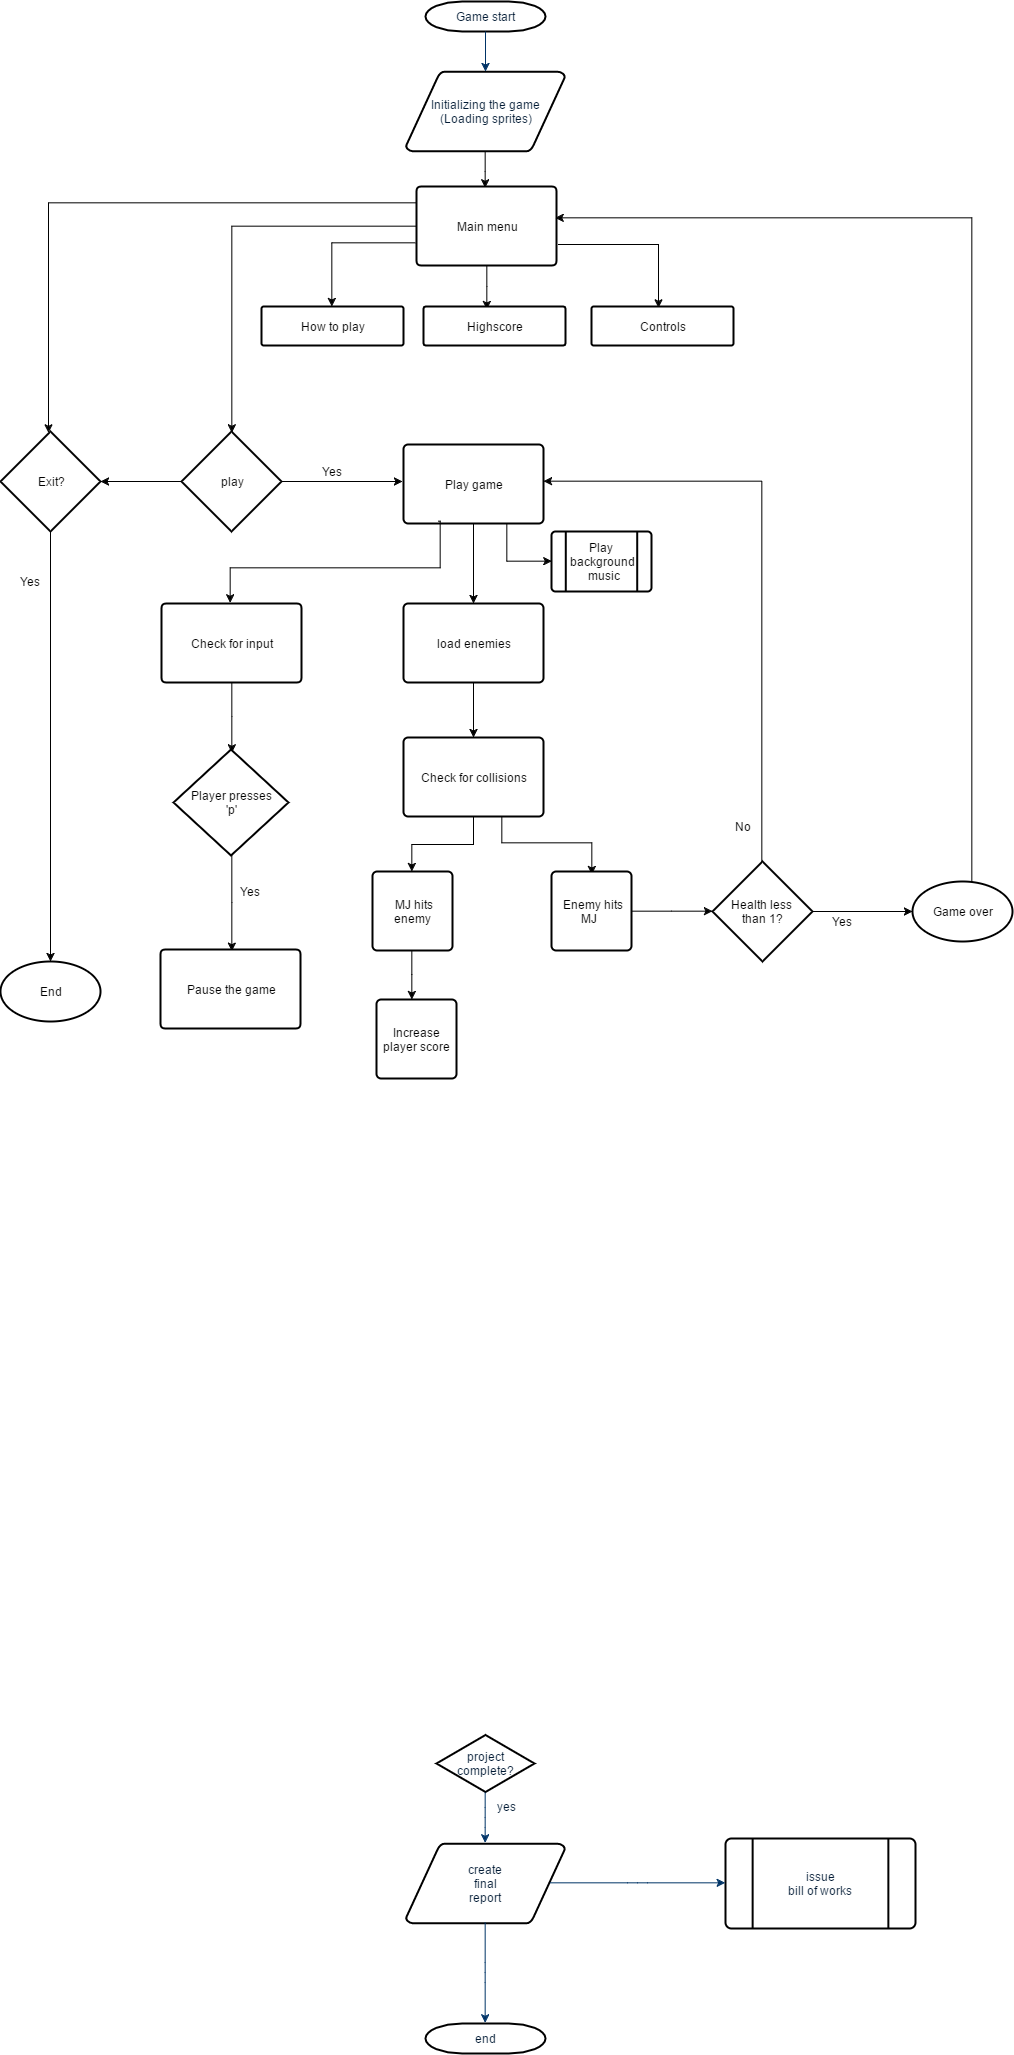

The diagram above was exported from draw.io. Its source (the exported page's mxGraphModel, read from the mxfile embedded in the PNG):
<mxGraphModel dx="2777" dy="1242" grid="0" gridSize="10" guides="1" tooltips="1" connect="0" arrows="1" fold="1" page="0" pageScale="1.5" pageWidth="826" pageHeight="1169" background="none" math="0" shadow="0">
  <root>
    <mxCell id="0" style=";html=1;" />
    <mxCell id="1" style=";html=1;" parent="0" />
    <mxCell id="2" value="Game start" style="shape=mxgraph.flowchart.terminator;fillColor=#FFFFFF;strokeColor=#000000;strokeWidth=2;gradientColor=none;gradientDirection=north;fontColor=#001933;fontStyle=0;html=1;" parent="1" vertex="1">
      <mxGeometry x="260" y="60" width="120" height="30" as="geometry" />
    </mxCell>
    <mxCell id="403b0b155dabf0e4-77" style="edgeStyle=orthogonalEdgeStyle;rounded=0;html=1;entryX=0.493;entryY=0.027;entryPerimeter=0;endArrow=classic;endFill=1;jettySize=auto;orthogonalLoop=1;" edge="1" parent="1" source="3" target="403b0b155dabf0e4-75">
      <mxGeometry relative="1" as="geometry" />
    </mxCell>
    <mxCell id="3" value="Initializing the game&lt;div&gt;(Loading sprites)&lt;/div&gt;" style="shape=mxgraph.flowchart.data;fillColor=#FFFFFF;strokeColor=#000000;strokeWidth=2;gradientColor=none;gradientDirection=north;fontColor=#001933;fontStyle=0;html=1;" parent="1" vertex="1">
      <mxGeometry x="240.5" y="130" width="159" height="80" as="geometry" />
    </mxCell>
    <mxCell id="9" style="fontColor=#001933;fontStyle=1;strokeColor=#003366;strokeWidth=1;html=1;" parent="1" source="2" target="3" edge="1">
      <mxGeometry relative="1" as="geometry" />
    </mxCell>
    <mxCell id="42" value="project&#10;complete?" style="shape=mxgraph.flowchart.decision;fillColor=#FFFFFF;strokeColor=#000000;strokeWidth=2;gradientColor=none;gradientDirection=north;fontColor=#001933;fontStyle=0;html=1;" parent="1" vertex="1">
      <mxGeometry x="271" y="1793.5" width="98" height="57" as="geometry" />
    </mxCell>
    <mxCell id="44" value="create&#10;final&#10;report" style="shape=mxgraph.flowchart.data;fillColor=#FFFFFF;strokeColor=#000000;strokeWidth=2;gradientColor=none;gradientDirection=north;fontColor=#001933;fontStyle=0;html=1;" parent="1" vertex="1">
      <mxGeometry x="240.5" y="1902" width="159" height="80" as="geometry" />
    </mxCell>
    <mxCell id="46" value="issue&#10;bill of works" style="shape=mxgraph.flowchart.predefined_process;fillColor=#FFFFFF;strokeColor=#000000;strokeWidth=2;gradientColor=none;gradientDirection=north;fontColor=#001933;fontStyle=0;html=1;" parent="1" vertex="1">
      <mxGeometry x="560" y="1897" width="190" height="90" as="geometry" />
    </mxCell>
    <mxCell id="47" value="end" style="shape=mxgraph.flowchart.terminator;fillColor=#FFFFFF;strokeColor=#000000;strokeWidth=2;gradientColor=none;gradientDirection=north;fontColor=#001933;fontStyle=0;html=1;" parent="1" vertex="1">
      <mxGeometry x="260" y="2082" width="120" height="30" as="geometry" />
    </mxCell>
    <mxCell id="49" value="" style="edgeStyle=elbowEdgeStyle;elbow=vertical;exitX=0.5;exitY=1;exitPerimeter=0;entryX=0.5;entryY=0;entryPerimeter=0;fontColor=#001933;fontStyle=1;strokeColor=#003366;strokeWidth=1;html=1;" parent="1" source="42" target="44" edge="1">
      <mxGeometry y="172" width="100" height="100" as="geometry">
        <mxPoint y="272" as="sourcePoint" />
        <mxPoint x="100" y="172" as="targetPoint" />
      </mxGeometry>
    </mxCell>
    <mxCell id="50" value="" style="edgeStyle=elbowEdgeStyle;elbow=vertical;exitX=0.5;exitY=1;exitPerimeter=0;entryX=0.5;entryY=0;entryPerimeter=0;fontColor=#001933;fontStyle=1;strokeColor=#003366;strokeWidth=1;html=1;" parent="1" source="44" target="47" edge="1">
      <mxGeometry y="172" width="100" height="100" as="geometry">
        <mxPoint y="272" as="sourcePoint" />
        <mxPoint x="100" y="172" as="targetPoint" />
      </mxGeometry>
    </mxCell>
    <mxCell id="51" value="" style="edgeStyle=elbowEdgeStyle;elbow=vertical;exitX=0.905;exitY=0.5;exitPerimeter=0;entryX=0;entryY=0.5;entryPerimeter=0;fontColor=#001933;fontStyle=1;strokeColor=#003366;strokeWidth=1;html=1;" parent="1" source="44" target="46" edge="1">
      <mxGeometry y="172" width="100" height="100" as="geometry">
        <mxPoint y="272" as="sourcePoint" />
        <mxPoint x="100" y="172" as="targetPoint" />
      </mxGeometry>
    </mxCell>
    <mxCell id="64" value="yes" style="text;fontColor=#001933;fontStyle=0;html=1;strokeColor=none;gradientColor=none;fillColor=none;strokeWidth=2;align=center;" parent="1" vertex="1">
      <mxGeometry x="321" y="1852" width="40" height="26" as="geometry" />
    </mxCell>
    <mxCell id="403b0b155dabf0e4-73" value="" style="edgeStyle=orthogonalEdgeStyle;rounded=0;html=1;endArrow=classic;endFill=1;jettySize=auto;orthogonalLoop=1;entryX=0.002;entryY=0.501;entryPerimeter=0;exitX=0.739;exitY=0.986;exitPerimeter=0;" edge="1" parent="1" source="403b0b155dabf0e4-68" target="403b0b155dabf0e4-74">
      <mxGeometry relative="1" as="geometry">
        <mxPoint x="458" y="550.5" as="targetPoint" />
        <Array as="points">
          <mxPoint x="341" y="619" />
        </Array>
      </mxGeometry>
    </mxCell>
    <mxCell id="403b0b155dabf0e4-88" value="" style="edgeStyle=orthogonalEdgeStyle;rounded=0;html=1;endArrow=classic;endFill=1;jettySize=auto;orthogonalLoop=1;" edge="1" parent="1" source="403b0b155dabf0e4-68" target="403b0b155dabf0e4-87">
      <mxGeometry relative="1" as="geometry" />
    </mxCell>
    <mxCell id="403b0b155dabf0e4-68" value="Play game" style="strokeWidth=2;html=1;shape=mxgraph.flowchart.process;whiteSpace=wrap;" vertex="1" parent="1">
      <mxGeometry x="238" y="503" width="140" height="79" as="geometry" />
    </mxCell>
    <mxCell id="403b0b155dabf0e4-90" value="" style="edgeStyle=orthogonalEdgeStyle;rounded=0;html=1;endArrow=classic;endFill=1;jettySize=auto;orthogonalLoop=1;" edge="1" parent="1" source="403b0b155dabf0e4-87" target="403b0b155dabf0e4-89">
      <mxGeometry relative="1" as="geometry" />
    </mxCell>
    <mxCell id="403b0b155dabf0e4-87" value="load enemies" style="strokeWidth=2;html=1;shape=mxgraph.flowchart.process;whiteSpace=wrap;" vertex="1" parent="1">
      <mxGeometry x="238" y="662" width="140" height="79" as="geometry" />
    </mxCell>
    <mxCell id="403b0b155dabf0e4-110" style="edgeStyle=orthogonalEdgeStyle;rounded=0;html=1;endArrow=classic;endFill=1;jettySize=auto;orthogonalLoop=1;" edge="1" parent="1" source="403b0b155dabf0e4-89" target="403b0b155dabf0e4-91">
      <mxGeometry relative="1" as="geometry" />
    </mxCell>
    <mxCell id="403b0b155dabf0e4-111" style="edgeStyle=orthogonalEdgeStyle;rounded=0;html=1;entryX=0.496;entryY=0.029;entryPerimeter=0;endArrow=classic;endFill=1;jettySize=auto;orthogonalLoop=1;exitX=0.708;exitY=0.984;exitPerimeter=0;" edge="1" parent="1" source="403b0b155dabf0e4-89" target="403b0b155dabf0e4-93">
      <mxGeometry relative="1" as="geometry">
        <Array as="points">
          <mxPoint x="337" y="902" />
          <mxPoint x="426" y="902" />
        </Array>
      </mxGeometry>
    </mxCell>
    <mxCell id="403b0b155dabf0e4-89" value="Check for collisions" style="strokeWidth=2;html=1;shape=mxgraph.flowchart.process;whiteSpace=wrap;" vertex="1" parent="1">
      <mxGeometry x="238" y="796" width="140" height="79" as="geometry" />
    </mxCell>
    <mxCell id="403b0b155dabf0e4-125" style="edgeStyle=orthogonalEdgeStyle;rounded=0;html=1;entryX=0.442;entryY=0;entryPerimeter=0;endArrow=classic;endFill=1;jettySize=auto;orthogonalLoop=1;" edge="1" parent="1" source="403b0b155dabf0e4-91" target="403b0b155dabf0e4-95">
      <mxGeometry relative="1" as="geometry" />
    </mxCell>
    <mxCell id="403b0b155dabf0e4-91" value="&amp;nbsp;MJ hits enemy" style="strokeWidth=2;html=1;shape=mxgraph.flowchart.process;whiteSpace=wrap;" vertex="1" parent="1">
      <mxGeometry x="207" y="930" width="80" height="79" as="geometry" />
    </mxCell>
    <mxCell id="403b0b155dabf0e4-95" value="Increase player score" style="strokeWidth=2;html=1;shape=mxgraph.flowchart.process;whiteSpace=wrap;" vertex="1" parent="1">
      <mxGeometry x="211" y="1058" width="80" height="79" as="geometry" />
    </mxCell>
    <mxCell id="403b0b155dabf0e4-74" value="Play&amp;nbsp;&lt;div&gt;background&lt;div&gt;&amp;nbsp;music&lt;/div&gt;&lt;/div&gt;" style="strokeWidth=2;html=1;shape=mxgraph.flowchart.predefined_process;whiteSpace=wrap;" vertex="1" parent="1">
      <mxGeometry x="386" y="590" width="100" height="60" as="geometry" />
    </mxCell>
    <mxCell id="403b0b155dabf0e4-80" style="edgeStyle=orthogonalEdgeStyle;rounded=0;html=1;entryX=0.495;entryY=0.021;entryPerimeter=0;endArrow=classic;endFill=1;jettySize=auto;orthogonalLoop=1;" edge="1" parent="1" source="403b0b155dabf0e4-75" target="403b0b155dabf0e4-79">
      <mxGeometry relative="1" as="geometry" />
    </mxCell>
    <mxCell id="403b0b155dabf0e4-116" value="" style="edgeStyle=orthogonalEdgeStyle;rounded=0;html=1;endArrow=classic;endFill=1;jettySize=auto;orthogonalLoop=1;exitX=-0.01;exitY=0.713;exitPerimeter=0;" edge="1" parent="1" source="403b0b155dabf0e4-75" target="403b0b155dabf0e4-115">
      <mxGeometry relative="1" as="geometry">
        <Array as="points">
          <mxPoint x="166" y="301" />
        </Array>
      </mxGeometry>
    </mxCell>
    <mxCell id="403b0b155dabf0e4-118" style="edgeStyle=orthogonalEdgeStyle;rounded=0;html=1;entryX=0.446;entryY=0.077;entryPerimeter=0;endArrow=classic;endFill=1;jettySize=auto;orthogonalLoop=1;" edge="1" parent="1" source="403b0b155dabf0e4-75" target="403b0b155dabf0e4-117">
      <mxGeometry relative="1" as="geometry" />
    </mxCell>
    <mxCell id="403b0b155dabf0e4-120" style="edgeStyle=orthogonalEdgeStyle;rounded=0;html=1;entryX=0.467;entryY=0.034;entryPerimeter=0;endArrow=classic;endFill=1;jettySize=auto;orthogonalLoop=1;exitX=1.014;exitY=0.734;exitPerimeter=0;" edge="1" parent="1" source="403b0b155dabf0e4-75" target="403b0b155dabf0e4-119">
      <mxGeometry relative="1" as="geometry">
        <Array as="points">
          <mxPoint x="493" y="303" />
        </Array>
      </mxGeometry>
    </mxCell>
    <mxCell id="403b0b155dabf0e4-75" value="Main menu" style="strokeWidth=2;html=1;shape=mxgraph.flowchart.process;whiteSpace=wrap;" vertex="1" parent="1">
      <mxGeometry x="251" y="245" width="140" height="79" as="geometry" />
    </mxCell>
    <mxCell id="403b0b155dabf0e4-115" value="How to play" style="strokeWidth=2;html=1;shape=mxgraph.flowchart.process;whiteSpace=wrap;" vertex="1" parent="1">
      <mxGeometry x="96" y="365" width="142" height="39" as="geometry" />
    </mxCell>
    <mxCell id="403b0b155dabf0e4-81" style="edgeStyle=orthogonalEdgeStyle;rounded=0;html=1;endArrow=classic;endFill=1;jettySize=auto;orthogonalLoop=1;" edge="1" parent="1" source="403b0b155dabf0e4-79">
      <mxGeometry relative="1" as="geometry">
        <mxPoint x="237" y="540" as="targetPoint" />
      </mxGeometry>
    </mxCell>
    <mxCell id="403b0b155dabf0e4-83" value="" style="edgeStyle=orthogonalEdgeStyle;rounded=0;html=1;endArrow=classic;endFill=1;jettySize=auto;orthogonalLoop=1;" edge="1" parent="1" source="403b0b155dabf0e4-79" target="403b0b155dabf0e4-82">
      <mxGeometry relative="1" as="geometry" />
    </mxCell>
    <mxCell id="403b0b155dabf0e4-79" value="play" style="strokeWidth=2;html=1;shape=mxgraph.flowchart.decision;whiteSpace=wrap;" vertex="1" parent="1">
      <mxGeometry x="16" y="490" width="100" height="100" as="geometry" />
    </mxCell>
    <mxCell id="403b0b155dabf0e4-86" style="edgeStyle=orthogonalEdgeStyle;rounded=0;html=1;endArrow=classic;endFill=1;jettySize=auto;orthogonalLoop=1;" edge="1" parent="1" source="403b0b155dabf0e4-82" target="403b0b155dabf0e4-85">
      <mxGeometry relative="1" as="geometry" />
    </mxCell>
    <mxCell id="403b0b155dabf0e4-82" value="Exit?" style="strokeWidth=2;html=1;shape=mxgraph.flowchart.decision;whiteSpace=wrap;" vertex="1" parent="1">
      <mxGeometry x="-165" y="490" width="100" height="100" as="geometry" />
    </mxCell>
    <mxCell id="403b0b155dabf0e4-85" value="End" style="strokeWidth=2;html=1;shape=mxgraph.flowchart.start_1;whiteSpace=wrap;" vertex="1" parent="1">
      <mxGeometry x="-165" y="1020" width="100" height="60" as="geometry" />
    </mxCell>
    <mxCell id="403b0b155dabf0e4-98" style="edgeStyle=orthogonalEdgeStyle;rounded=0;html=1;endArrow=classic;endFill=1;jettySize=auto;orthogonalLoop=1;" edge="1" parent="1" source="403b0b155dabf0e4-93" target="403b0b155dabf0e4-97">
      <mxGeometry relative="1" as="geometry">
        <Array as="points" />
      </mxGeometry>
    </mxCell>
    <mxCell id="403b0b155dabf0e4-93" value="&amp;nbsp;Enemy hits MJ &amp;nbsp;" style="strokeWidth=2;html=1;shape=mxgraph.flowchart.process;whiteSpace=wrap;" vertex="1" parent="1">
      <mxGeometry x="386" y="930" width="80" height="79" as="geometry" />
    </mxCell>
    <mxCell id="403b0b155dabf0e4-100" value="" style="edgeStyle=orthogonalEdgeStyle;rounded=0;html=1;endArrow=classic;endFill=1;jettySize=auto;orthogonalLoop=1;" edge="1" parent="1" source="403b0b155dabf0e4-97" target="403b0b155dabf0e4-101">
      <mxGeometry relative="1" as="geometry">
        <mxPoint x="426.99999999999955" y="1080" as="targetPoint" />
        <Array as="points" />
      </mxGeometry>
    </mxCell>
    <mxCell id="403b0b155dabf0e4-112" style="edgeStyle=orthogonalEdgeStyle;rounded=0;html=1;entryX=1.004;entryY=0.461;entryPerimeter=0;endArrow=classic;endFill=1;jettySize=auto;orthogonalLoop=1;exitX=0.487;exitY=0.009;exitPerimeter=0;startArrow=none;" edge="1" parent="1" source="403b0b155dabf0e4-97" target="403b0b155dabf0e4-68">
      <mxGeometry relative="1" as="geometry">
        <Array as="points">
          <mxPoint x="596" y="539" />
        </Array>
      </mxGeometry>
    </mxCell>
    <mxCell id="403b0b155dabf0e4-97" value="Health less&amp;nbsp;&lt;div&gt;than 1?&lt;/div&gt;" style="strokeWidth=2;html=1;shape=mxgraph.flowchart.decision;whiteSpace=wrap;" vertex="1" parent="1">
      <mxGeometry x="547" y="920" width="100" height="100" as="geometry" />
    </mxCell>
    <mxCell id="403b0b155dabf0e4-102" style="edgeStyle=orthogonalEdgeStyle;rounded=0;html=1;entryX=0.995;entryY=0.389;entryPerimeter=0;endArrow=classic;endFill=1;jettySize=auto;orthogonalLoop=1;exitX=0.459;exitY=0.017;exitPerimeter=0;" edge="1" parent="1" source="403b0b155dabf0e4-101" target="403b0b155dabf0e4-75">
      <mxGeometry relative="1" as="geometry">
        <Array as="points">
          <mxPoint x="806" y="276" />
        </Array>
      </mxGeometry>
    </mxCell>
    <mxCell id="403b0b155dabf0e4-101" value="Game over" style="strokeWidth=2;html=1;shape=mxgraph.flowchart.start_1;whiteSpace=wrap;" vertex="1" parent="1">
      <mxGeometry x="747" y="940" width="100" height="60" as="geometry" />
    </mxCell>
    <mxCell id="403b0b155dabf0e4-103" value="Yes" style="text;html=1;strokeColor=none;fillColor=none;align=center;verticalAlign=middle;whiteSpace=wrap;" vertex="1" parent="1">
      <mxGeometry x="657" y="970" width="40" height="20" as="geometry" />
    </mxCell>
    <mxCell id="403b0b155dabf0e4-107" style="edgeStyle=orthogonalEdgeStyle;rounded=0;html=1;entryX=0.506;entryY=0.026;entryPerimeter=0;endArrow=classic;endFill=1;jettySize=auto;orthogonalLoop=1;" edge="1" parent="1" source="403b0b155dabf0e4-104" target="403b0b155dabf0e4-106">
      <mxGeometry relative="1" as="geometry" />
    </mxCell>
    <mxCell id="403b0b155dabf0e4-104" value="Check for input" style="strokeWidth=2;html=1;shape=mxgraph.flowchart.process;whiteSpace=wrap;" vertex="1" parent="1">
      <mxGeometry x="-4" y="662" width="140" height="79" as="geometry" />
    </mxCell>
    <mxCell id="403b0b155dabf0e4-105" value="" style="edgeStyle=orthogonalEdgeStyle;rounded=0;html=1;endArrow=classic;endFill=1;jettySize=auto;orthogonalLoop=1;exitX=0.255;exitY=0.969;exitPerimeter=0;entryX=0.488;entryY=-0.001;entryPerimeter=0;" edge="1" parent="1" source="403b0b155dabf0e4-68" target="403b0b155dabf0e4-104">
      <mxGeometry relative="1" as="geometry">
        <mxPoint x="318" y="592.0000000000002" as="sourcePoint" />
        <mxPoint x="318" y="672" as="targetPoint" />
        <Array as="points">
          <mxPoint x="274" y="627" />
          <mxPoint x="64" y="627" />
        </Array>
      </mxGeometry>
    </mxCell>
    <mxCell id="403b0b155dabf0e4-109" style="edgeStyle=orthogonalEdgeStyle;rounded=0;html=1;entryX=0.505;entryY=0.024;entryPerimeter=0;endArrow=classic;endFill=1;jettySize=auto;orthogonalLoop=1;" edge="1" parent="1" source="403b0b155dabf0e4-106" target="403b0b155dabf0e4-108">
      <mxGeometry relative="1" as="geometry" />
    </mxCell>
    <mxCell id="403b0b155dabf0e4-106" value="Player presses&lt;div&gt;'p'&lt;/div&gt;" style="strokeWidth=2;html=1;shape=mxgraph.flowchart.decision;whiteSpace=wrap;" vertex="1" parent="1">
      <mxGeometry x="8" y="808" width="115" height="106" as="geometry" />
    </mxCell>
    <mxCell id="403b0b155dabf0e4-108" value="Pause the game" style="strokeWidth=2;html=1;shape=mxgraph.flowchart.process;whiteSpace=wrap;" vertex="1" parent="1">
      <mxGeometry x="-5" y="1008" width="140" height="79" as="geometry" />
    </mxCell>
    <mxCell id="403b0b155dabf0e4-113" value="No" style="text;html=1;strokeColor=none;fillColor=none;align=center;verticalAlign=middle;whiteSpace=wrap;" vertex="1" parent="1">
      <mxGeometry x="557" y="875" width="40" height="20" as="geometry" />
    </mxCell>
    <mxCell id="403b0b155dabf0e4-117" value="Highscore" style="strokeWidth=2;html=1;shape=mxgraph.flowchart.process;whiteSpace=wrap;" vertex="1" parent="1">
      <mxGeometry x="258" y="365" width="142" height="39" as="geometry" />
    </mxCell>
    <mxCell id="403b0b155dabf0e4-119" value="Controls" style="strokeWidth=2;html=1;shape=mxgraph.flowchart.process;whiteSpace=wrap;" vertex="1" parent="1">
      <mxGeometry x="426" y="365" width="142" height="39" as="geometry" />
    </mxCell>
    <mxCell id="403b0b155dabf0e4-121" value="Yes" style="text;html=1;strokeColor=none;fillColor=none;align=center;verticalAlign=middle;whiteSpace=wrap;" vertex="1" parent="1">
      <mxGeometry x="147" y="520" width="40" height="20" as="geometry" />
    </mxCell>
    <mxCell id="403b0b155dabf0e4-123" value="" style="edgeStyle=orthogonalEdgeStyle;rounded=0;html=1;endArrow=classic;endFill=1;jettySize=auto;orthogonalLoop=1;entryX=0.48;entryY=0.013;entryPerimeter=0;exitX=0.002;exitY=0.207;exitPerimeter=0;" edge="1" parent="1" source="403b0b155dabf0e4-75" target="403b0b155dabf0e4-82">
      <mxGeometry relative="1" as="geometry">
        <mxPoint x="26" y="489.0000000000002" as="sourcePoint" />
        <mxPoint x="-55" y="489.0000000000002" as="targetPoint" />
        <Array as="points">
          <mxPoint x="-117" y="261" />
        </Array>
      </mxGeometry>
    </mxCell>
    <mxCell id="403b0b155dabf0e4-124" value="Yes" style="text;html=1;strokeColor=none;fillColor=none;align=center;verticalAlign=middle;whiteSpace=wrap;" vertex="1" parent="1">
      <mxGeometry x="-155" y="630" width="40" height="20" as="geometry" />
    </mxCell>
    <mxCell id="403b0b155dabf0e4-126" value="Yes" style="text;html=1;strokeColor=none;fillColor=none;align=center;verticalAlign=middle;whiteSpace=wrap;" vertex="1" parent="1">
      <mxGeometry x="65" y="940" width="40" height="20" as="geometry" />
    </mxCell>
  </root>
</mxGraphModel>